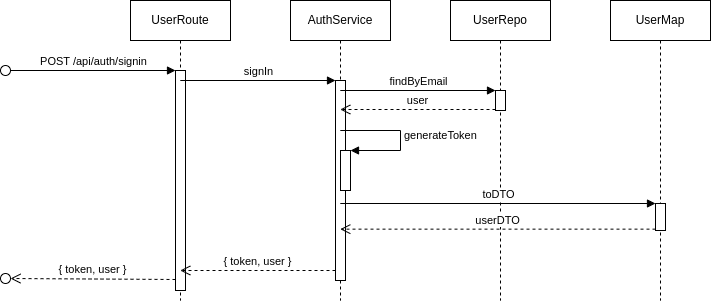

The diagram above was exported from draw.io. Its source (the exported page's mxGraphModel, read from the mxfile embedded in the PNG):
<mxGraphModel dx="426" dy="412" grid="1" gridSize="10" guides="1" tooltips="1" connect="1" arrows="1" fold="1" page="1" pageScale="1" pageWidth="827" pageHeight="1169" math="0" shadow="0">
  <root>
    <mxCell id="0" />
    <mxCell id="1" parent="0" />
    <mxCell id="52" value="UserRoute" style="shape=umlLifeline;perimeter=lifelinePerimeter;whiteSpace=wrap;html=1;container=1;collapsible=0;recursiveResize=0;outlineConnect=0;" parent="1" vertex="1">
      <mxGeometry x="160" y="120" width="100" height="300" as="geometry" />
    </mxCell>
    <mxCell id="53" value="" style="html=1;points=[];perimeter=orthogonalPerimeter;" parent="52" vertex="1">
      <mxGeometry x="45" y="70" width="10" height="220" as="geometry" />
    </mxCell>
    <mxCell id="54" value="POST /api/auth/signin" style="html=1;verticalAlign=bottom;endArrow=block;entryX=0;entryY=0;rounded=0;" parent="52" target="53" edge="1">
      <mxGeometry relative="1" as="geometry">
        <mxPoint x="-120" y="70" as="sourcePoint" />
      </mxGeometry>
    </mxCell>
    <mxCell id="55" value="{ token, user }" style="html=1;verticalAlign=bottom;endArrow=open;dashed=1;endSize=8;exitX=0;exitY=0.95;rounded=0;" parent="52" source="53" edge="1">
      <mxGeometry relative="1" as="geometry">
        <mxPoint x="-120" y="278" as="targetPoint" />
      </mxGeometry>
    </mxCell>
    <mxCell id="57" value="" style="ellipse;whiteSpace=wrap;html=1;aspect=fixed;" parent="1" vertex="1">
      <mxGeometry x="30" y="185" width="10" height="10" as="geometry" />
    </mxCell>
    <mxCell id="60" value="" style="ellipse;whiteSpace=wrap;html=1;aspect=fixed;" parent="1" vertex="1">
      <mxGeometry x="30" y="393" width="10" height="10" as="geometry" />
    </mxCell>
    <mxCell id="61" value="AuthService" style="shape=umlLifeline;perimeter=lifelinePerimeter;whiteSpace=wrap;html=1;container=1;collapsible=0;recursiveResize=0;outlineConnect=0;" parent="1" vertex="1">
      <mxGeometry x="320" y="120" width="100" height="300" as="geometry" />
    </mxCell>
    <mxCell id="62" value="" style="html=1;points=[];perimeter=orthogonalPerimeter;" parent="61" vertex="1">
      <mxGeometry x="45" y="80" width="10" height="200" as="geometry" />
    </mxCell>
    <mxCell id="70" value="" style="html=1;points=[];perimeter=orthogonalPerimeter;" vertex="1" parent="61">
      <mxGeometry x="50" y="150" width="10" height="40" as="geometry" />
    </mxCell>
    <mxCell id="71" value="generateToken" style="edgeStyle=orthogonalEdgeStyle;html=1;align=left;spacingLeft=2;endArrow=block;rounded=0;entryX=1;entryY=0;" edge="1" target="70" parent="61" source="61">
      <mxGeometry relative="1" as="geometry">
        <mxPoint x="45" y="140" as="sourcePoint" />
        <Array as="points">
          <mxPoint x="110" y="130" />
          <mxPoint x="110" y="150" />
        </Array>
      </mxGeometry>
    </mxCell>
    <mxCell id="63" value="signIn" style="html=1;verticalAlign=bottom;endArrow=block;entryX=0;entryY=0;rounded=0;" parent="1" source="52" target="62" edge="1">
      <mxGeometry relative="1" as="geometry">
        <mxPoint x="270" y="190" as="sourcePoint" />
      </mxGeometry>
    </mxCell>
    <mxCell id="64" value="{ token, user }" style="html=1;verticalAlign=bottom;endArrow=open;dashed=1;endSize=8;exitX=0;exitY=0.95;rounded=0;" parent="1" source="62" target="52" edge="1">
      <mxGeometry relative="1" as="geometry">
        <mxPoint x="270" y="398" as="targetPoint" />
      </mxGeometry>
    </mxCell>
    <mxCell id="65" value="UserRepo" style="shape=umlLifeline;perimeter=lifelinePerimeter;whiteSpace=wrap;html=1;container=1;collapsible=0;recursiveResize=0;outlineConnect=0;" vertex="1" parent="1">
      <mxGeometry x="480" y="120" width="100" height="300" as="geometry" />
    </mxCell>
    <mxCell id="67" value="" style="html=1;points=[];perimeter=orthogonalPerimeter;" vertex="1" parent="65">
      <mxGeometry x="45" y="90" width="10" height="20" as="geometry" />
    </mxCell>
    <mxCell id="68" value="findByEmail" style="html=1;verticalAlign=bottom;endArrow=block;entryX=0;entryY=0;rounded=0;" edge="1" target="67" parent="1" source="61">
      <mxGeometry relative="1" as="geometry">
        <mxPoint x="455" y="220" as="sourcePoint" />
      </mxGeometry>
    </mxCell>
    <mxCell id="69" value="user" style="html=1;verticalAlign=bottom;endArrow=open;dashed=1;endSize=8;exitX=0;exitY=0.95;rounded=0;" edge="1" source="67" parent="1" target="61">
      <mxGeometry relative="1" as="geometry">
        <mxPoint x="455" y="296" as="targetPoint" />
      </mxGeometry>
    </mxCell>
    <mxCell id="72" value="UserMap" style="shape=umlLifeline;perimeter=lifelinePerimeter;whiteSpace=wrap;html=1;container=1;collapsible=0;recursiveResize=0;outlineConnect=0;" vertex="1" parent="1">
      <mxGeometry x="640" y="120" width="100" height="300" as="geometry" />
    </mxCell>
    <mxCell id="74" value="" style="html=1;points=[];perimeter=orthogonalPerimeter;" vertex="1" parent="72">
      <mxGeometry x="45" y="203" width="10" height="27" as="geometry" />
    </mxCell>
    <mxCell id="75" value="toDTO" style="html=1;verticalAlign=bottom;endArrow=block;entryX=0;entryY=0;rounded=0;" edge="1" target="74" parent="1" source="61">
      <mxGeometry relative="1" as="geometry">
        <mxPoint x="615" y="323" as="sourcePoint" />
      </mxGeometry>
    </mxCell>
    <mxCell id="76" value="userDTO" style="html=1;verticalAlign=bottom;endArrow=open;dashed=1;endSize=8;exitX=0;exitY=0.95;rounded=0;" edge="1" source="74" parent="1" target="61">
      <mxGeometry relative="1" as="geometry">
        <mxPoint x="615" y="399" as="targetPoint" />
      </mxGeometry>
    </mxCell>
  </root>
</mxGraphModel>